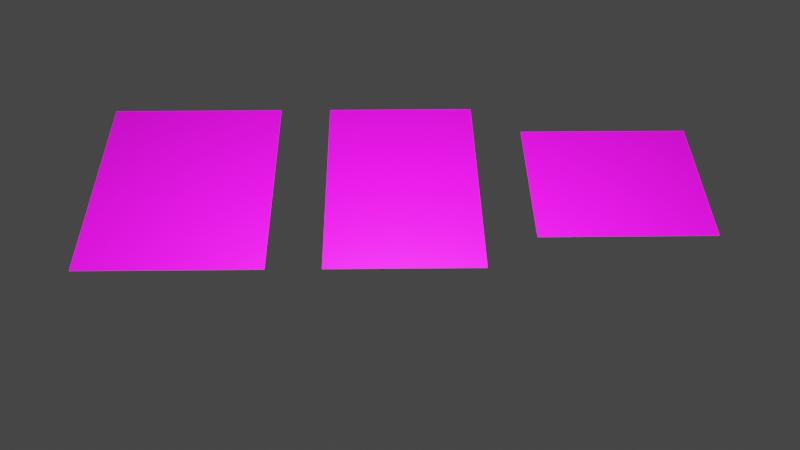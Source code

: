 # Source: Karpet.blend  (saved by Blender 2.93.20; exported with 4.5.12 LTS)
import bpy
from mathutils import Matrix  # noqa: F401  (used for matrix-valued properties, if any)

bpy.ops.wm.read_factory_settings(use_empty=True)
scene = bpy.context.scene
scene.name = 'Scene'

# ---- collections
col_collection = bpy.data.collections.new('Collection'); scene.collection.children.link(col_collection)

# ---- images (referenced by path relative to the original .blend; pixels are not part of the script)
import os
ASSET_DIR = os.environ.get("B2B_ASSET_DIR", "")  # directory of the original .blend (textures are referenced by path, not embedded)
HERE = os.path.dirname(os.path.abspath(__file__))  # packed textures are extracted next to this script under _unpacked/

def load_image(name, relpath, width, height, colorspace="sRGB"):
    """Load a texture the original file referenced (path relative to the .blend, or extracted next to this script)."""
    p = next((c for c in (os.path.join(HERE, relpath), os.path.join(ASSET_DIR, relpath)) if relpath and os.path.exists(c)), "")
    if p:
        img = bpy.data.images.load(p, check_existing=True)
        img.name = name
    else:  # same state as the original file: an image datablock whose file is absent (Cycles renders it pink)
        img = bpy.data.images.new(name, width, height)
        img.source = "FILE"
        img.filepath = "//" + (relpath or name)
    img.colorspace_settings.name = colorspace
    return img
img_karpet2_jpg = load_image('karpet2.jpg', 'karpet2.jpg', 1024, 1024, 'sRGB')
img_karpet3_jpg = load_image('karpet3.jpg', 'karpet3.jpg', 1024, 1024, 'sRGB')
img_karpet1_png = load_image('karpet1.png', 'karpet1.png', 1024, 1024, 'sRGB')

# ---- materials (node trees are filled in below, after node groups)
mat_material_001 = bpy.data.materials.new('Material.001')
mat_material_001.use_transparent_shadow = False
mat_material_002 = bpy.data.materials.new('Material.002')
mat_material_002.use_transparent_shadow = False
mat_material_003 = bpy.data.materials.new('Material.003')
mat_material_003.use_transparent_shadow = False

# ---- material node trees
mat_material_001.use_nodes = True; mat_material_001.node_tree.nodes.clear()
_N = mat_material_001.node_tree.nodes; _L = mat_material_001.node_tree.links
n0 = _N.new('ShaderNodeBsdfPrincipled'); n0.name = 'Principled BSDF'; n0.location = (242, 161)
n0.distribution = 'GGX'
n0.subsurface_method = 'RANDOM_WALK_SKIN'
n0.inputs[3].default_value = 1.45
n0.inputs[27].default_value = (0.0, 0.0, 0.0, 1.0)
n0.inputs[28].default_value = 1.0
n1 = _N.new('ShaderNodeOutputMaterial'); n1.name = 'Material Output'; n1.location = (532, 161)
n2 = _N.new('ShaderNodeTexImage'); n2.name = 'Image Texture'; n2.location = (-130, 156)
n2.image = img_karpet2_jpg
_L.new(n0.outputs[0], n1.inputs[0])
_L.new(n2.outputs[0], n0.inputs[0])
n1.is_active_output = True
mat_material_002.use_nodes = True; mat_material_002.node_tree.nodes.clear()
_N = mat_material_002.node_tree.nodes; _L = mat_material_002.node_tree.links
n0 = _N.new('ShaderNodeBsdfPrincipled'); n0.name = 'Principled BSDF'; n0.location = (10, 300)
n0.distribution = 'GGX'
n0.subsurface_method = 'RANDOM_WALK_SKIN'
n0.inputs[3].default_value = 1.45
n0.inputs[27].default_value = (0.0, 0.0, 0.0, 1.0)
n0.inputs[28].default_value = 1.0
n1 = _N.new('ShaderNodeOutputMaterial'); n1.name = 'Material Output'; n1.location = (300, 300)
n2 = _N.new('ShaderNodeTexImage'); n2.name = 'Image Texture'; n2.location = (-329, 167)
n2.image = img_karpet3_jpg
_L.new(n0.outputs[0], n1.inputs[0])
_L.new(n2.outputs[0], n0.inputs[0])
n1.is_active_output = True
mat_material_003.use_nodes = True; mat_material_003.node_tree.nodes.clear()
_N = mat_material_003.node_tree.nodes; _L = mat_material_003.node_tree.links
n0 = _N.new('ShaderNodeBsdfPrincipled'); n0.name = 'Principled BSDF'; n0.location = (10, 300)
n0.distribution = 'GGX'
n0.subsurface_method = 'RANDOM_WALK_SKIN'
n0.inputs[3].default_value = 1.45
n0.inputs[27].default_value = (0.0, 0.0, 0.0, 1.0)
n0.inputs[28].default_value = 1.0
n1 = _N.new('ShaderNodeOutputMaterial'); n1.name = 'Material Output'; n1.location = (300, 300)
n2 = _N.new('ShaderNodeTexImage'); n2.name = 'Image Texture'; n2.location = (-329, 181)
n2.image = img_karpet1_png
_L.new(n0.outputs[0], n1.inputs[0])
_L.new(n2.outputs[0], n0.inputs[0])
n1.is_active_output = True

# ---- world
world_world = bpy.data.worlds.new('World'); scene.world = world_world
world_world.use_nodes = True; world_world.node_tree.nodes.clear()
_N = world_world.node_tree.nodes; _L = world_world.node_tree.links
n0 = _N.new('ShaderNodeOutputWorld'); n0.name = 'World Output'; n0.location = (300, 300)
n1 = _N.new('ShaderNodeBackground'); n1.name = 'Background'; n1.location = (10, 300)
n1.inputs[0].default_value = (0.05088, 0.05088, 0.05088, 1.0)
_L.new(n1.outputs[0], n0.inputs[0])
n0.is_active_output = True
world_world.color = (0.05088, 0.05088, 0.05088)
world_world.use_sun_shadow = False
world_world.sun_shadow_jitter_overblur = 0.0

# ---- cameras
cam_camera = bpy.data.cameras.new('Camera')
cam_camera.clip_end = 100.0
cam_camera.ortho_scale = 7.314

# ---- lights
light_light = bpy.data.lights.new('Light', 'POINT')
light_light.transmission_factor = 0.0
light_light.energy = 1000.0
light_light.shadow_soft_size = 0.1
light_light.shadow_maximum_resolution = 0.006
light_light.use_absolute_resolution = True

# ---- meshes
me_plane = bpy.data.meshes.new('Plane')
me_plane.from_pydata([(-1.0, -1.0, 0.0), (1.0, -1.0, 0.0), (-1.0, 1.0, 0.0), (1.0, 1.0, 0.0)], [], [(0, 1, 3, 2)])
_uv = me_plane.uv_layers.new(name='UVMap')
_uv.uv.foreach_set('vector', [0.0, 0.0, 1.0, 0.0, 1.0, 1.0, 0.0, 1.0])
me_plane.materials.append(mat_material_001)
me_plane.update()
me_plane_001 = bpy.data.meshes.new('Plane.001')
me_plane_001.from_pydata([(-1.0, -1.0, 0.0), (1.0, -1.0, 0.0), (-1.0, 1.0, 0.0), (1.0, 1.0, 0.0)], [], [(0, 1, 3, 2)])
_uv = me_plane_001.uv_layers.new(name='UVMap')
_uv.uv.foreach_set('vector', [0.0, 0.0, 1.0, 0.0, 1.0, 1.0, 0.0, 1.0])
me_plane_001.materials.append(mat_material_002)
me_plane_001.update()
me_plane_002 = bpy.data.meshes.new('Plane.002')
me_plane_002.from_pydata([(-1.0, -1.0, 0.0), (1.0, -1.0, 0.0), (-1.0, 1.0, 0.0), (1.0, 1.0, 0.0)], [], [(0, 1, 3, 2)])
_uv = me_plane_002.uv_layers.new(name='UVMap')
_uv.uv.foreach_set('vector', [0.0, 0.0, 1.0, 0.0, 1.0, 1.0, 0.0, 1.0])
me_plane_002.materials.append(mat_material_003)
me_plane_002.update()

# ---- objects
ob_light = bpy.data.objects.new('Light', light_light)
ob_camera = bpy.data.objects.new('Camera', cam_camera)
ob_karpet2 = bpy.data.objects.new('Karpet2', me_plane)
ob_karpet3 = bpy.data.objects.new('Karpet3', me_plane_001)
ob_karpet1 = bpy.data.objects.new('Karpet1', me_plane_002)

# ---- transforms, parenting, visibility, modifiers, constraints
ob_light.location = (5.567e-05, -1.557, 2.288)
ob_light.rotation_euler = (7.894, -0.2205, 1.785)
ob_light.lock_rotations_4d = False
ob_light.empty_display_type = 'ARROWS'
ob_light.color = (0.0, 0.0, 0.0, 0.0)
ob_light.lineart.crease_threshold = 0.0
ob_camera.location = (-0.1555, -6.926, 5.67)
ob_camera.rotation_euler = (0.8466, -0.004314, -0.01604)
ob_camera.lock_rotations_4d = False
ob_camera.empty_display_type = 'ARROWS'
ob_camera.color = (0.0, 0.0, 0.0, 0.0)
ob_camera.display_type = 'WIRE'
ob_camera.lineart.crease_threshold = 0.0
ob_karpet2.location = (0.0, 0.0, 0.0)
ob_karpet2.scale = (-0.6105, 1.0, 1.0)
_m = ob_karpet2.modifiers.new('ParticleSystem', 'PARTICLE_SYSTEM')
ob_karpet3.location = (1.714, 0.0, 0.0)
ob_karpet3.scale = (0.6956, 0.6663, 0.6663)
_m = ob_karpet3.modifiers.new('ParticleSystem', 'PARTICLE_SYSTEM')
ob_karpet1.location = (-1.752, 0.0, 0.0)
ob_karpet1.scale = (0.716, 1.0, 1.0)
_m = ob_karpet1.modifiers.new('ParticleSystem', 'PARTICLE_SYSTEM')

# ---- collection membership
col_collection.objects.link(ob_light)
col_collection.objects.link(ob_camera)
col_collection.objects.link(ob_karpet2)
col_collection.objects.link(ob_karpet3)
col_collection.objects.link(ob_karpet1)

# ---- scene / render settings (as saved in the file)
scene.camera = ob_camera
scene.frame_start = 1; scene.frame_end = 250; scene.frame_set(1)
scene.render.engine = 'BLENDER_EEVEE_NEXT'
scene.cycles.use_denoising = False
scene.cycles.samples = 128
scene.cycles.sampling_pattern = 'TABULATED_SOBOL'
scene.cycles.use_adaptive_sampling = False
scene.cycles.use_light_tree = False
scene.view_settings.view_transform = 'Filmic'
bpy.context.view_layer.update()

